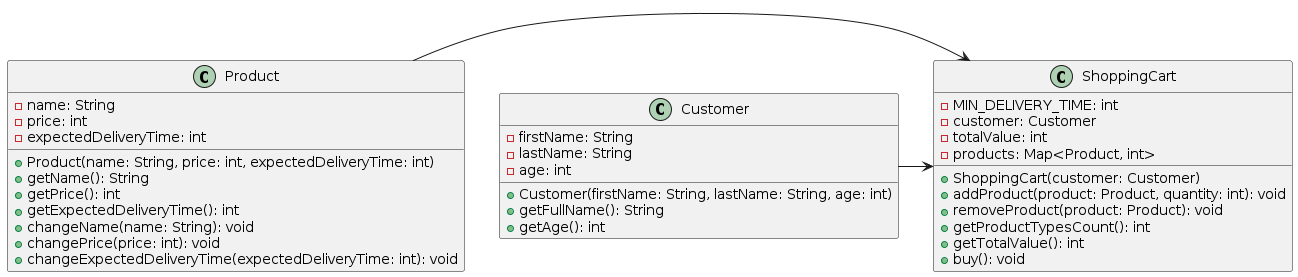

The diagram above was rendered by PlantUML. Its source (embedded in the PNG):
@startuml Diagram

class Customer {
  -firstName: String
  -lastName: String
  -age: int
  +Customer(firstName: String, lastName: String, age: int)
  +getFullName(): String
  +getAge(): int
}

class Product {
  -name: String
  -price: int
  -expectedDeliveryTime: int
  +Product(name: String, price: int, expectedDeliveryTime: int)
  +getName(): String
  +getPrice(): int
  +getExpectedDeliveryTime(): int
  +changeName(name: String): void
  +changePrice(price: int): void
  +changeExpectedDeliveryTime(expectedDeliveryTime: int): void
}

class ShoppingCart {
  -MIN_DELIVERY_TIME: int
  -customer: Customer
  -totalValue: int
  -products: Map<Product, int>
  +ShoppingCart(customer: Customer)
  +addProduct(product: Product, quantity: int): void
  +removeProduct(product: Product): void
  +getProductTypesCount(): int
  +getTotalValue(): int
  +buy(): void
}

Product -> ShoppingCart
Customer -> ShoppingCart

@enduml